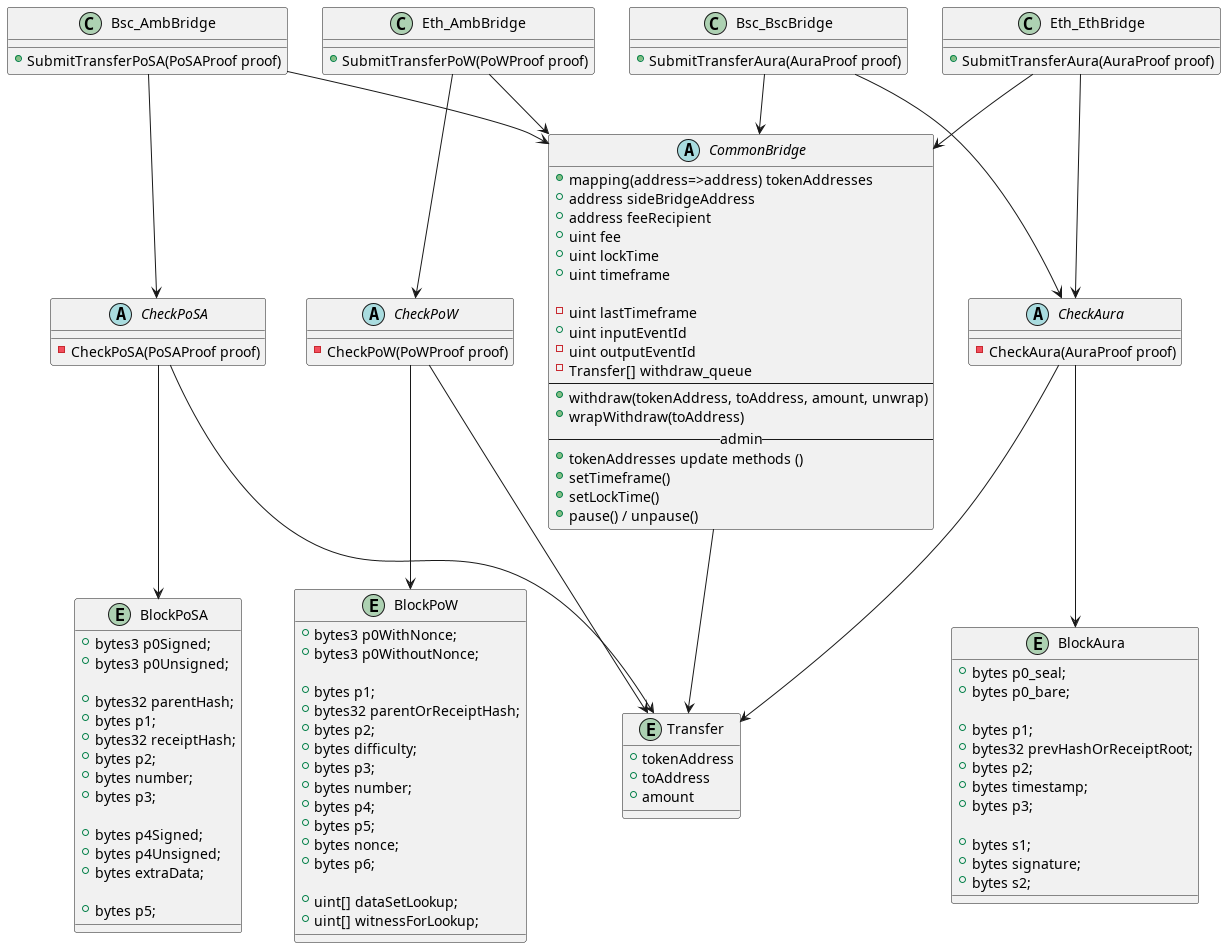

The diagram above was rendered by PlantUML. Its source (embedded in the PNG):
@startuml



class Bsc_AmbBridge {
    +SubmitTransferPoSA(PoSAProof proof)
}
class Bsc_BscBridge {
    +SubmitTransferAura(AuraProof proof)
}

class Eth_AmbBridge {
    +SubmitTransferPoW(PoWProof proof)
}
class Eth_EthBridge {
    +SubmitTransferAura(AuraProof proof)
}


abstract class CheckPoW {
    -CheckPoW(PoWProof proof)
}

abstract class CheckAura {
    -CheckAura(AuraProof proof)
}

abstract class CheckPoSA {
    -CheckPoSA(PoSAProof proof)
}


entity BlockPoW {
        +bytes3 p0WithNonce;
        +bytes3 p0WithoutNonce;

        +bytes p1;
        +bytes32 parentOrReceiptHash;
        +bytes p2;
        +bytes difficulty;
        +bytes p3;
        +bytes number;
        +bytes p4;
        +bytes p5;
        +bytes nonce;
        +bytes p6;

        +uint[] dataSetLookup;
        +uint[] witnessForLookup;
}

entity BlockPoSA {
       +bytes3 p0Signed;
       +bytes3 p0Unsigned;

        +bytes32 parentHash;
        +bytes p1;
        +bytes32 receiptHash;
        +bytes p2;
        +bytes number;
        +bytes p3;

        +bytes p4Signed;
        +bytes p4Unsigned;
        +bytes extraData;

        +bytes p5;
}

entity BlockAura {
    +bytes p0_seal;
    +bytes p0_bare;

    +bytes p1;
    +bytes32 prevHashOrReceiptRoot;
    +bytes p2;
    +bytes timestamp;
    +bytes p3;

    +bytes s1;
    +bytes signature;
    +bytes s2;
}



abstract class CommonBridge {
    +mapping(address=>address) tokenAddresses
    +address sideBridgeAddress
    +address feeRecipient
    +uint fee
    +uint lockTime
    +uint timeframe

    -uint lastTimeframe
    +uint inputEventId
    -uint outputEventId
    -Transfer[] withdraw_queue
    --
    +withdraw(tokenAddress, toAddress, amount, unwrap)
    +wrapWithdraw(toAddress)
    --admin--
    +tokenAddresses update methods ()
    +setTimeframe()
    +setLockTime()
    +pause() / unpause()
}


entity Transfer {
    +tokenAddress
    +toAddress
    +amount
}


Eth_AmbBridge --> CheckPoW
Eth_EthBridge --> CheckAura

Bsc_BscBridge --> CheckAura
Bsc_AmbBridge --> CheckPoSA

CheckPoW --> BlockPoW
CheckPoSA --> BlockPoSA
CheckAura --> BlockAura

CheckPoW --> Transfer
CheckPoSA --> Transfer
CheckAura --> Transfer

Eth_AmbBridge --> CommonBridge
Eth_EthBridge --> CommonBridge
Bsc_AmbBridge --> CommonBridge
Bsc_BscBridge --> CommonBridge

CommonBridge --> Transfer


@enduml